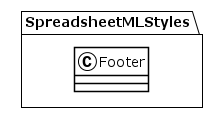

The diagram above was rendered by PlantUML. Its source (embedded in the PNG):
@startuml
!theme plain
package SpreadsheetMLStyles {
class Footer {
}
}
@enduml